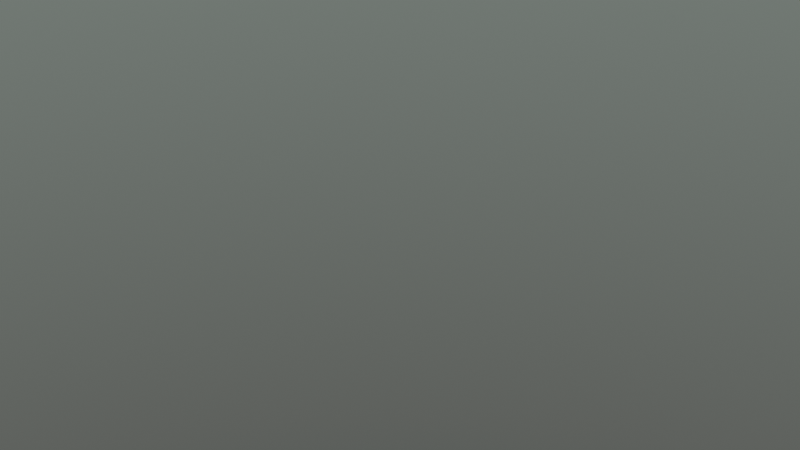 # Source: scene-3-look.blend  (saved by Blender 5.2.45; exported with 4.5.12 LTS)
import bpy
from mathutils import Matrix  # noqa: F401  (used for matrix-valued properties, if any)

bpy.ops.wm.read_factory_settings(use_empty=True)
scene = bpy.context.scene
scene.name = 'wipe'

# ---- collections
col_col_look_scene_3 = bpy.data.collections.new('COL_look_scene-3'); scene.collection.children.link(col_col_look_scene_3)

# ---- world
world_wld_scene_3 = bpy.data.worlds.new('WLD_scene-3'); scene.world = world_wld_scene_3
world_wld_scene_3.use_nodes = True; world_wld_scene_3.node_tree.nodes.clear()
_N = world_wld_scene_3.node_tree.nodes; _L = world_wld_scene_3.node_tree.links
n0 = _N.new('ShaderNodeOutputWorld'); n0.name = 'World Output'; n0.location = (600, 0)
n1 = _N.new('ShaderNodeBackground'); n1.name = 'Background'; n1.location = (380, 0)
n1.inputs[1].default_value = 0.35
n2 = _N.new('ShaderNodeNewGeometry'); n2.name = 'Geometry'; n2.location = (-620, 60)
n3 = _N.new('ShaderNodeSeparateXYZ'); n3.name = 'Separate XYZ'; n3.location = (-440, 60)
n4 = _N.new('ShaderNodeMapRange'); n4.name = 'Map Range'; n4.location = (-250, 60)
n4.inputs[1].default_value = -1.0
n5 = _N.new('ShaderNodeValToRGB'); n5.name = 'Color Ramp'; n5.location = (-20, 60)
while len(n5.color_ramp.elements) > 1: n5.color_ramp.elements.remove(n5.color_ramp.elements[-1])
n5.color_ramp.elements[0].position = 0.0; n5.color_ramp.elements[0].color = (0.2037, 0.2105, 0.16, 1.0)
_e = n5.color_ramp.elements.new(0.42); _e.color = (0.8393, 0.7252, 0.5468, 1.0)
_e = n5.color_ramp.elements.new(0.48); _e.color = (0.7951, 0.4753, 0.2863, 1.0)
_e = n5.color_ramp.elements.new(0.52); _e.color = (0.8633, 0.6719, 0.5682, 1.0)
_e = n5.color_ramp.elements.new(0.6); _e.color = (0.493, 0.5718, 0.5172, 1.0)
_e = n5.color_ramp.elements.new(0.8); _e.color = (0.3219, 0.3434, 0.316, 1.0)
_e = n5.color_ramp.elements.new(1.0); _e.color = (0.002627, 0.05886, 0.06862, 1.0)
_L.new(n2.outputs[4], n3.inputs[0])
_L.new(n3.outputs[2], n4.inputs[0])
_L.new(n4.outputs[0], n5.inputs[0])
_L.new(n5.outputs[0], n1.inputs[0])
_L.new(n1.outputs[0], n0.inputs[0])
n0.is_active_output = True

# ---- lights
light_lgt_look_scene_3_sun_002 = bpy.data.lights.new('LGT_look_scene-3_sun.002', 'SUN')
light_lgt_look_scene_3_sun_002.color = (1.0, 0.845, 0.72)
light_lgt_look_scene_3_sun_002.angle = 0.02618
light_lgt_look_scene_3_sun_002.energy = 4.0

# ---- objects
ob_lgt_look_scene_3_sun = bpy.data.objects.new('LGT_look_scene-3_sun', light_lgt_look_scene_3_sun_002)

# ---- transforms, parenting, visibility, modifiers, constraints
ob_lgt_look_scene_3_sun.location = (0.0, 0.0, 0.0)
ob_lgt_look_scene_3_sun.rotation_euler = (1.361, 0.0, -0.4189)

# ---- collection membership
col_col_look_scene_3.objects.link(ob_lgt_look_scene_3_sun)

# ---- scene / render settings (as saved in the file)
scene.frame_start = 1; scene.frame_end = 96; scene.frame_set(1)
scene.render.engine = 'BLENDER_EEVEE_NEXT'
scene.render.bake_bias = 0.0
scene.render.bake_samples = 0
scene.render.compositor_device = 'GPU'
scene.eevee.taa_render_samples = 16
scene.eevee.use_volume_custom_range = False
scene.eevee.fast_gi_thickness_near = 0.1
scene.eevee.fast_gi_thickness_far = 0.0
scene.eevee.ray_tracing_options.screen_trace_thickness = 0.1
scene.view_settings.view_transform = 'Standard'
bpy.context.view_layer.update()

# ---- added for rendering (the .blend has no active camera): camera
cam_auto = bpy.data.cameras.new('AutoCamera')
cam_auto.lens = 50.0
cam_auto.sensor_width = 36.0
cam_auto.clip_end = 1000.0
ob_auto_camera = bpy.data.objects.new('AutoCamera', cam_auto)
scene.collection.objects.link(ob_auto_camera)
ob_auto_camera.location = (9.25225, -11.1027, 7.4018)
ob_auto_camera.rotation_euler = (1.09748, -7.21219e-08, 0.694738)
scene.camera = ob_auto_camera
bpy.context.view_layer.update()
